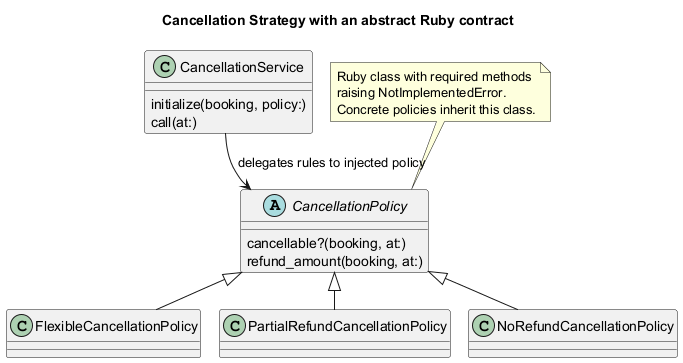

The diagram above was rendered by PlantUML. Its source (embedded in the PNG):
@startuml
!pragma layout smetana
title Cancellation Strategy with an abstract Ruby contract
skinparam classAttributeIconSize 0
abstract class CancellationPolicy {
  cancellable?(booking, at:)
  refund_amount(booking, at:)
}
class CancellationService {
  initialize(booking, policy:)
  call(at:)
}
class FlexibleCancellationPolicy
class PartialRefundCancellationPolicy
class NoRefundCancellationPolicy
CancellationService --> CancellationPolicy : delegates rules to injected policy
CancellationPolicy <|-- FlexibleCancellationPolicy
CancellationPolicy <|-- PartialRefundCancellationPolicy
CancellationPolicy <|-- NoRefundCancellationPolicy
note top of CancellationPolicy
  Ruby class with required methods
  raising NotImplementedError.
  Concrete policies inherit this class.
end note
@enduml